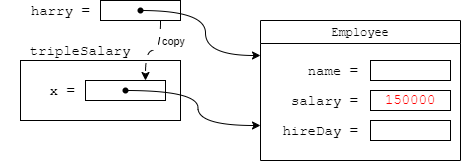

The diagram above was exported from draw.io. Its source (the exported page's mxGraphModel, read from the mxfile embedded in the PNG):
<mxGraphModel dx="1434" dy="737" grid="1" gridSize="10" guides="1" tooltips="1" connect="1" arrows="1" fold="1" page="1" pageScale="1" pageWidth="827" pageHeight="1169" background="#ffffff" math="0" shadow="0">
  <root>
    <mxCell id="0" />
    <mxCell id="1" parent="0" />
    <mxCell id="Xyx5yN_jprCBSh3j3V2o-1" value="&lt;font face=&quot;Courier New&quot;&gt;harry =&amp;nbsp;&lt;/font&gt;" style="text;html=1;strokeColor=none;fillColor=none;align=right;verticalAlign=middle;whiteSpace=wrap;rounded=0;fontSize=14;" parent="1" vertex="1">
      <mxGeometry x="140" y="180" width="100" height="20" as="geometry" />
    </mxCell>
    <mxCell id="Xyx5yN_jprCBSh3j3V2o-2" value="" style="rounded=0;whiteSpace=wrap;html=1;fontFamily=Courier New;fontSize=14;" parent="1" vertex="1">
      <mxGeometry x="240" y="180" width="80" height="20" as="geometry" />
    </mxCell>
    <mxCell id="Xyx5yN_jprCBSh3j3V2o-3" value="" style="rounded=0;whiteSpace=wrap;html=1;" parent="1" vertex="1">
      <mxGeometry x="160" y="240" width="160" height="60" as="geometry" />
    </mxCell>
    <mxCell id="Xyx5yN_jprCBSh3j3V2o-4" value="&lt;div style=&quot;&quot;&gt;&lt;span style=&quot;font-family: &amp;quot;Courier New&amp;quot;; background-color: initial;&quot;&gt;tripleSalary&lt;/span&gt;&lt;/div&gt;" style="text;html=1;strokeColor=none;fillColor=none;align=center;verticalAlign=middle;whiteSpace=wrap;rounded=0;fontSize=14;" parent="1" vertex="1">
      <mxGeometry x="160" y="220" width="120" height="20" as="geometry" />
    </mxCell>
    <mxCell id="Xyx5yN_jprCBSh3j3V2o-5" value="&lt;font face=&quot;Courier New&quot;&gt;x =&amp;nbsp;&lt;/font&gt;" style="text;html=1;strokeColor=none;fillColor=none;align=right;verticalAlign=middle;whiteSpace=wrap;rounded=0;fontSize=14;" parent="1" vertex="1">
      <mxGeometry x="175" y="260" width="50" height="20" as="geometry" />
    </mxCell>
    <mxCell id="Xyx5yN_jprCBSh3j3V2o-6" value="" style="rounded=0;whiteSpace=wrap;html=1;fontFamily=Courier New;fontSize=14;" parent="1" vertex="1">
      <mxGeometry x="225" y="260" width="80" height="20" as="geometry" />
    </mxCell>
    <mxCell id="Xyx5yN_jprCBSh3j3V2o-7" style="edgeStyle=orthogonalEdgeStyle;rounded=0;orthogonalLoop=1;jettySize=auto;html=1;exitX=0.75;exitY=1;exitDx=0;exitDy=0;entryX=0.75;entryY=0;entryDx=0;entryDy=0;curved=1;dashed=1;dashPattern=8 8;" parent="1" source="Xyx5yN_jprCBSh3j3V2o-2" target="Xyx5yN_jprCBSh3j3V2o-6" edge="1">
      <mxGeometry relative="1" as="geometry" />
    </mxCell>
    <mxCell id="Xyx5yN_jprCBSh3j3V2o-22" value="copy" style="edgeLabel;html=1;align=center;verticalAlign=middle;resizable=0;points=[];" parent="Xyx5yN_jprCBSh3j3V2o-7" vertex="1" connectable="0">
      <mxGeometry x="-0.3867" y="-3" relative="1" as="geometry">
        <mxPoint x="15" y="-3" as="offset" />
      </mxGeometry>
    </mxCell>
    <mxCell id="Xyx5yN_jprCBSh3j3V2o-9" style="rounded=0;orthogonalLoop=1;jettySize=auto;html=1;fontSize=16;entryX=0;entryY=0.25;entryDx=0;entryDy=0;edgeStyle=orthogonalEdgeStyle;curved=1;" parent="1" source="Xyx5yN_jprCBSh3j3V2o-10" target="Xyx5yN_jprCBSh3j3V2o-11" edge="1">
      <mxGeometry relative="1" as="geometry">
        <mxPoint x="490" y="140" as="targetPoint" />
      </mxGeometry>
    </mxCell>
    <mxCell id="Xyx5yN_jprCBSh3j3V2o-10" value="" style="shape=waypoint;sketch=0;fillStyle=solid;size=6;pointerEvents=1;points=[];fillColor=none;resizable=0;rotatable=0;perimeter=centerPerimeter;snapToPoint=1;fontSize=16;" parent="1" vertex="1">
      <mxGeometry x="270" y="180" width="20" height="20" as="geometry" />
    </mxCell>
    <mxCell id="Xyx5yN_jprCBSh3j3V2o-11" value="&lt;span style=&quot;font-weight: normal;&quot;&gt;&lt;font face=&quot;Courier New&quot;&gt;Employee&lt;/font&gt;&lt;/span&gt;" style="swimlane;whiteSpace=wrap;html=1;" parent="1" vertex="1">
      <mxGeometry x="400" y="200" width="200" height="140" as="geometry" />
    </mxCell>
    <mxCell id="Xyx5yN_jprCBSh3j3V2o-12" value="&lt;font face=&quot;Courier New&quot;&gt;name =&lt;/font&gt;" style="text;html=1;strokeColor=none;fillColor=none;align=right;verticalAlign=middle;whiteSpace=wrap;rounded=0;fontSize=14;" parent="Xyx5yN_jprCBSh3j3V2o-11" vertex="1">
      <mxGeometry x="10" y="40" width="90" height="20" as="geometry" />
    </mxCell>
    <mxCell id="Xyx5yN_jprCBSh3j3V2o-13" value="" style="rounded=0;whiteSpace=wrap;html=1;fontFamily=Courier New;fontSize=16;" parent="Xyx5yN_jprCBSh3j3V2o-11" vertex="1">
      <mxGeometry x="110" y="40" width="80" height="20" as="geometry" />
    </mxCell>
    <mxCell id="Xyx5yN_jprCBSh3j3V2o-14" value="&lt;font face=&quot;Courier New&quot;&gt;salary =&lt;/font&gt;" style="text;html=1;strokeColor=none;fillColor=none;align=right;verticalAlign=middle;whiteSpace=wrap;rounded=0;fontSize=14;" parent="Xyx5yN_jprCBSh3j3V2o-11" vertex="1">
      <mxGeometry x="10" y="70" width="90" height="20" as="geometry" />
    </mxCell>
    <mxCell id="Xyx5yN_jprCBSh3j3V2o-15" value="&lt;font color=&quot;#ff0000&quot; style=&quot;font-size: 14px;&quot;&gt;150000&lt;/font&gt;" style="rounded=0;whiteSpace=wrap;html=1;fontFamily=Courier New;fontSize=16;" parent="Xyx5yN_jprCBSh3j3V2o-11" vertex="1">
      <mxGeometry x="110" y="70" width="80" height="20" as="geometry" />
    </mxCell>
    <mxCell id="Xyx5yN_jprCBSh3j3V2o-16" value="&lt;font face=&quot;Courier New&quot;&gt;hireDay =&lt;/font&gt;" style="text;html=1;strokeColor=none;fillColor=none;align=right;verticalAlign=middle;whiteSpace=wrap;rounded=0;fontSize=14;" parent="Xyx5yN_jprCBSh3j3V2o-11" vertex="1">
      <mxGeometry x="10" y="100" width="90" height="20" as="geometry" />
    </mxCell>
    <mxCell id="Xyx5yN_jprCBSh3j3V2o-17" value="" style="rounded=0;whiteSpace=wrap;html=1;fontFamily=Courier New;fontSize=16;" parent="Xyx5yN_jprCBSh3j3V2o-11" vertex="1">
      <mxGeometry x="110" y="100" width="80" height="20" as="geometry" />
    </mxCell>
    <mxCell id="Xyx5yN_jprCBSh3j3V2o-20" style="rounded=0;orthogonalLoop=1;jettySize=auto;html=1;fontSize=16;entryX=0;entryY=0.75;entryDx=0;entryDy=0;edgeStyle=orthogonalEdgeStyle;curved=1;" parent="1" source="Xyx5yN_jprCBSh3j3V2o-21" target="Xyx5yN_jprCBSh3j3V2o-11" edge="1">
      <mxGeometry relative="1" as="geometry">
        <mxPoint x="410" y="245" as="targetPoint" />
      </mxGeometry>
    </mxCell>
    <mxCell id="Xyx5yN_jprCBSh3j3V2o-21" value="" style="shape=waypoint;sketch=0;fillStyle=solid;size=6;pointerEvents=1;points=[];fillColor=none;resizable=0;rotatable=0;perimeter=centerPerimeter;snapToPoint=1;fontSize=16;" parent="1" vertex="1">
      <mxGeometry x="255" y="260" width="20" height="20" as="geometry" />
    </mxCell>
  </root>
</mxGraphModel>